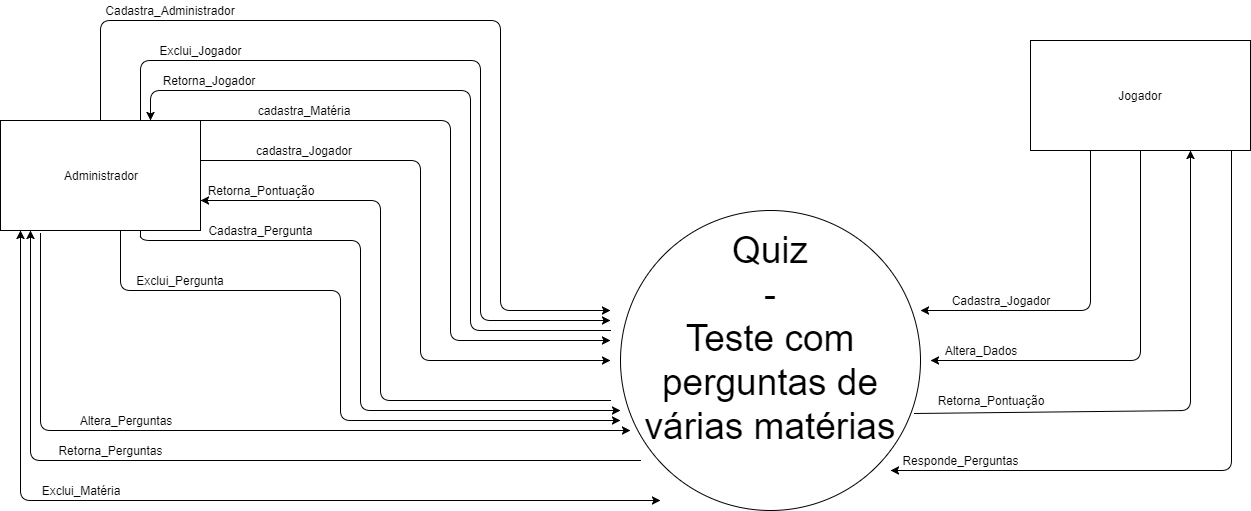

The diagram above was exported from draw.io. Its source (the exported page's mxGraphModel, read from the mxfile embedded in the PNG):
<mxGraphModel dx="1426" dy="765" grid="1" gridSize="10" guides="1" tooltips="1" connect="1" arrows="1" fold="1" page="1" pageScale="1" pageWidth="3300" pageHeight="4681" background="#ffffff" math="0" shadow="0">
  <root>
    <mxCell id="0" />
    <mxCell id="1" parent="0" />
    <mxCell id="2" value="&lt;span style=&quot;font-size: 37px&quot;&gt;Quiz&lt;/span&gt;&lt;div&gt;&lt;span style=&quot;font-size: 37px&quot;&gt;-&lt;/span&gt;&lt;/div&gt;&lt;div&gt;&lt;span style=&quot;font-size: 37px&quot;&gt;Teste com perguntas de várias matérias&lt;/span&gt;&lt;/div&gt;&lt;div&gt;&lt;span style=&quot;font-size: 37px&quot;&gt;&lt;br&gt;&lt;/span&gt;&lt;/div&gt;" style="ellipse;whiteSpace=wrap;html=1;aspect=fixed;" parent="1" vertex="1">
      <mxGeometry x="760" y="220" width="300" height="300" as="geometry" />
    </mxCell>
    <mxCell id="3" value="Administrador" style="rounded=0;whiteSpace=wrap;html=1;" parent="1" vertex="1">
      <mxGeometry x="140" y="130" width="200" height="110" as="geometry" />
    </mxCell>
    <mxCell id="4" value="" style="endArrow=classic;html=1;" parent="1" edge="1">
      <mxGeometry width="50" height="50" relative="1" as="geometry">
        <mxPoint x="340" y="170" as="sourcePoint" />
        <mxPoint x="750" y="370" as="targetPoint" />
        <Array as="points">
          <mxPoint x="560" y="170" />
          <mxPoint x="560" y="370" />
        </Array>
      </mxGeometry>
    </mxCell>
    <mxCell id="5" value="cadastra_Jogador" style="text;html=1;strokeColor=none;fillColor=none;align=center;verticalAlign=middle;whiteSpace=wrap;rounded=0;" parent="1" vertex="1">
      <mxGeometry x="348" y="150" width="190" height="20" as="geometry" />
    </mxCell>
    <mxCell id="6" value="" style="endArrow=classic;html=1;" parent="1" edge="1">
      <mxGeometry width="50" height="50" relative="1" as="geometry">
        <mxPoint x="750" y="410" as="sourcePoint" />
        <mxPoint x="340" y="210" as="targetPoint" />
        <Array as="points">
          <mxPoint x="520" y="410" />
          <mxPoint x="520" y="210" />
        </Array>
      </mxGeometry>
    </mxCell>
    <mxCell id="7" value="Retorna_Pontuação" style="text;html=1;strokeColor=none;fillColor=none;align=center;verticalAlign=middle;whiteSpace=wrap;rounded=0;" parent="1" vertex="1">
      <mxGeometry x="380" y="190" width="40" height="20" as="geometry" />
    </mxCell>
    <mxCell id="8" value="" style="endArrow=classic;html=1;" parent="1" edge="1">
      <mxGeometry width="50" height="50" relative="1" as="geometry">
        <mxPoint x="280" y="240" as="sourcePoint" />
        <mxPoint x="760" y="420" as="targetPoint" />
        <Array as="points">
          <mxPoint x="280" y="250" />
          <mxPoint x="500" y="250" />
          <mxPoint x="500" y="420" />
        </Array>
      </mxGeometry>
    </mxCell>
    <mxCell id="9" value="Cadastra_Pergunta" style="text;html=1;strokeColor=none;fillColor=none;align=center;verticalAlign=middle;whiteSpace=wrap;rounded=0;" parent="1" vertex="1">
      <mxGeometry x="380" y="230" width="40" height="20" as="geometry" />
    </mxCell>
    <mxCell id="11" value="" style="endArrow=classic;html=1;" parent="1" edge="1">
      <mxGeometry width="50" height="50" relative="1" as="geometry">
        <mxPoint x="780" y="470" as="sourcePoint" />
        <mxPoint x="170" y="240" as="targetPoint" />
        <Array as="points">
          <mxPoint x="170" y="470" />
        </Array>
      </mxGeometry>
    </mxCell>
    <mxCell id="12" value="Retorna_Perguntas" style="text;html=1;strokeColor=none;fillColor=none;align=center;verticalAlign=middle;whiteSpace=wrap;rounded=0;" parent="1" vertex="1">
      <mxGeometry x="230" y="450" width="40" height="20" as="geometry" />
    </mxCell>
    <mxCell id="14" value="" style="endArrow=classic;html=1;" parent="1" edge="1">
      <mxGeometry width="50" height="50" relative="1" as="geometry">
        <mxPoint x="260" y="240" as="sourcePoint" />
        <mxPoint x="760" y="430" as="targetPoint" />
        <Array as="points">
          <mxPoint x="260" y="300" />
          <mxPoint x="370" y="300" />
          <mxPoint x="480" y="300" />
          <mxPoint x="480" y="430" />
        </Array>
      </mxGeometry>
    </mxCell>
    <mxCell id="15" value="Exclui_Pergunta" style="text;html=1;strokeColor=none;fillColor=none;align=center;verticalAlign=middle;whiteSpace=wrap;rounded=0;" parent="1" vertex="1">
      <mxGeometry x="300" y="280" width="40" height="20" as="geometry" />
    </mxCell>
    <mxCell id="16" value="" style="endArrow=classic;html=1;exitX=0.2;exitY=1.027;exitPerimeter=0;" parent="1" source="3" edge="1">
      <mxGeometry width="50" height="50" relative="1" as="geometry">
        <mxPoint x="180" y="250" as="sourcePoint" />
        <mxPoint x="770" y="440" as="targetPoint" />
        <Array as="points">
          <mxPoint x="180" y="440" />
        </Array>
      </mxGeometry>
    </mxCell>
    <mxCell id="17" value="Altera_Perguntas" style="text;html=1;strokeColor=none;fillColor=none;align=center;verticalAlign=middle;whiteSpace=wrap;rounded=0;" parent="1" vertex="1">
      <mxGeometry x="190" y="420" width="150" height="20" as="geometry" />
    </mxCell>
    <mxCell id="18" value="" style="endArrow=classic;html=1;" parent="1" edge="1">
      <mxGeometry width="50" height="50" relative="1" as="geometry">
        <mxPoint x="320" y="130" as="sourcePoint" />
        <mxPoint x="750" y="350" as="targetPoint" />
        <Array as="points">
          <mxPoint x="590" y="130" />
          <mxPoint x="590" y="350" />
        </Array>
      </mxGeometry>
    </mxCell>
    <mxCell id="21" value="cadastra_Matéria" style="text;html=1;strokeColor=none;fillColor=none;align=center;verticalAlign=middle;whiteSpace=wrap;rounded=0;" parent="1" vertex="1">
      <mxGeometry x="348" y="110" width="190" height="20" as="geometry" />
    </mxCell>
    <mxCell id="24" value="Retorna_Jogador" style="text;html=1;strokeColor=none;fillColor=none;align=center;verticalAlign=middle;whiteSpace=wrap;rounded=0;" parent="1" vertex="1">
      <mxGeometry x="328" y="80" width="40" height="20" as="geometry" />
    </mxCell>
    <mxCell id="25" value="" style="endArrow=classic;html=1;" parent="1" edge="1">
      <mxGeometry width="50" height="50" relative="1" as="geometry">
        <mxPoint x="750" y="340" as="sourcePoint" />
        <mxPoint x="290" y="130" as="targetPoint" />
        <Array as="points">
          <mxPoint x="610" y="340" />
          <mxPoint x="610" y="100" />
          <mxPoint x="290" y="100" />
        </Array>
      </mxGeometry>
    </mxCell>
    <mxCell id="26" value="" style="endArrow=classic;startArrow=classic;html=1;" parent="1" edge="1">
      <mxGeometry width="50" height="50" relative="1" as="geometry">
        <mxPoint x="160" y="240" as="sourcePoint" />
        <mxPoint x="800" y="510" as="targetPoint" />
        <Array as="points">
          <mxPoint x="160" y="510" />
        </Array>
      </mxGeometry>
    </mxCell>
    <mxCell id="27" value="Exclui_Matéria" style="text;html=1;strokeColor=none;fillColor=none;align=center;verticalAlign=middle;whiteSpace=wrap;rounded=0;" parent="1" vertex="1">
      <mxGeometry x="200" y="490" width="40" height="20" as="geometry" />
    </mxCell>
    <mxCell id="28" value="" style="endArrow=classic;html=1;" parent="1" edge="1">
      <mxGeometry width="50" height="50" relative="1" as="geometry">
        <mxPoint x="280" y="130" as="sourcePoint" />
        <mxPoint x="750" y="330" as="targetPoint" />
        <Array as="points">
          <mxPoint x="280" y="70" />
          <mxPoint x="620" y="70" />
          <mxPoint x="620" y="330" />
        </Array>
      </mxGeometry>
    </mxCell>
    <mxCell id="29" value="Exclui_Jogador" style="text;html=1;strokeColor=none;fillColor=none;align=center;verticalAlign=middle;whiteSpace=wrap;rounded=0;" parent="1" vertex="1">
      <mxGeometry x="320" y="50" width="40" height="20" as="geometry" />
    </mxCell>
    <mxCell id="30" value="" style="endArrow=classic;html=1;" parent="1" edge="1">
      <mxGeometry width="50" height="50" relative="1" as="geometry">
        <mxPoint x="240" y="130" as="sourcePoint" />
        <mxPoint x="750" y="320" as="targetPoint" />
        <Array as="points">
          <mxPoint x="240" y="30" />
          <mxPoint x="640" y="30" />
          <mxPoint x="640" y="320" />
        </Array>
      </mxGeometry>
    </mxCell>
    <mxCell id="31" value="Cadastra_Administrador" style="text;html=1;strokeColor=none;fillColor=none;align=center;verticalAlign=middle;whiteSpace=wrap;rounded=0;" parent="1" vertex="1">
      <mxGeometry x="290" y="10" width="40" height="20" as="geometry" />
    </mxCell>
    <mxCell id="33" value="Jogador" style="rounded=0;whiteSpace=wrap;html=1;" parent="1" vertex="1">
      <mxGeometry x="1170" y="50" width="220" height="110" as="geometry" />
    </mxCell>
    <mxCell id="34" value="" style="endArrow=classic;html=1;" parent="1" edge="1">
      <mxGeometry width="50" height="50" relative="1" as="geometry">
        <mxPoint x="1230" y="160" as="sourcePoint" />
        <mxPoint x="1060" y="320" as="targetPoint" />
        <Array as="points">
          <mxPoint x="1230" y="230" />
          <mxPoint x="1230" y="320" />
          <mxPoint x="1120" y="320" />
        </Array>
      </mxGeometry>
    </mxCell>
    <mxCell id="35" value="Cadastra_Jogador" style="text;html=1;strokeColor=none;fillColor=none;align=center;verticalAlign=middle;whiteSpace=wrap;rounded=0;" parent="1" vertex="1">
      <mxGeometry x="1120" y="300" width="40" height="20" as="geometry" />
    </mxCell>
    <mxCell id="36" value="" style="endArrow=classic;html=1;" parent="1" source="33" edge="1">
      <mxGeometry width="50" height="50" relative="1" as="geometry">
        <mxPoint x="1280" y="164" as="sourcePoint" />
        <mxPoint x="1070" y="370" as="targetPoint" />
        <Array as="points">
          <mxPoint x="1280" y="370" />
        </Array>
      </mxGeometry>
    </mxCell>
    <mxCell id="37" value="Altera_Dados" style="text;html=1;strokeColor=none;fillColor=none;align=center;verticalAlign=middle;whiteSpace=wrap;rounded=0;" parent="1" vertex="1">
      <mxGeometry x="1100" y="350" width="40" height="20" as="geometry" />
    </mxCell>
    <mxCell id="38" value="Retorna_Pontuação" style="text;html=1;strokeColor=none;fillColor=none;align=center;verticalAlign=middle;whiteSpace=wrap;rounded=0;" parent="1" vertex="1">
      <mxGeometry x="1110" y="400" width="40" height="20" as="geometry" />
    </mxCell>
    <mxCell id="39" value="" style="endArrow=classic;html=1;exitX=0.98;exitY=0.677;exitPerimeter=0;" parent="1" source="2" edge="1">
      <mxGeometry width="50" height="50" relative="1" as="geometry">
        <mxPoint x="1070" y="420" as="sourcePoint" />
        <mxPoint x="1330" y="160" as="targetPoint" />
        <Array as="points">
          <mxPoint x="1330" y="420" />
        </Array>
      </mxGeometry>
    </mxCell>
    <mxCell id="40" value="" style="endArrow=classic;html=1;exitX=0.914;exitY=1;exitPerimeter=0;entryX=0.9;entryY=0.867;entryPerimeter=0;" parent="1" source="33" target="2" edge="1">
      <mxGeometry width="50" height="50" relative="1" as="geometry">
        <mxPoint x="140" y="590" as="sourcePoint" />
        <mxPoint x="190" y="540" as="targetPoint" />
        <Array as="points">
          <mxPoint x="1371" y="480" />
        </Array>
      </mxGeometry>
    </mxCell>
    <mxCell id="41" value="Responde_Perguntas" style="text;html=1;strokeColor=none;fillColor=none;align=center;verticalAlign=middle;whiteSpace=wrap;rounded=0;" parent="1" vertex="1">
      <mxGeometry x="1080" y="460" width="40" height="20" as="geometry" />
    </mxCell>
  </root>
</mxGraphModel>